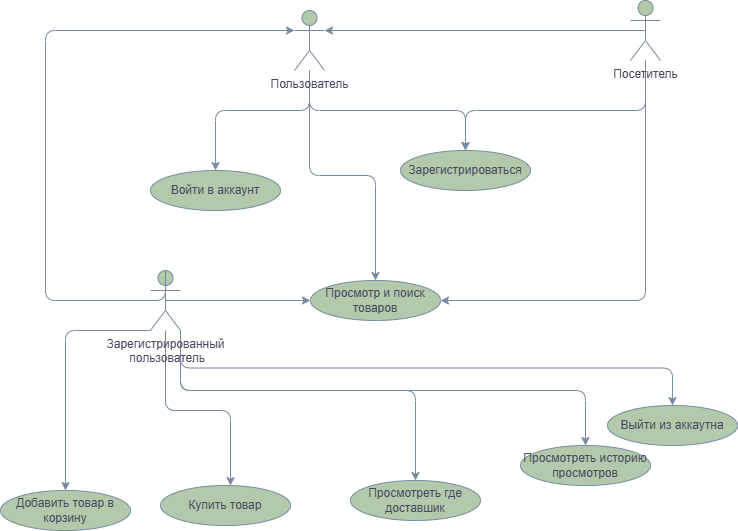

The diagram above was exported from draw.io. Its source (the exported page's mxGraphModel, read from the mxfile embedded in the PNG):
<mxGraphModel dx="1050" dy="522" grid="1" gridSize="10" guides="1" tooltips="1" connect="1" arrows="1" fold="1" page="1" pageScale="1" pageWidth="827" pageHeight="1169" background="#FFFFFF" math="0" shadow="0">
  <root>
    <mxCell id="0" />
    <mxCell id="1" parent="0" />
    <mxCell id="K6HCk1tsAgLE9_qAehCi-132" style="edgeStyle=orthogonalEdgeStyle;orthogonalLoop=1;jettySize=auto;html=1;strokeColor=#788AA3;fontColor=#46495D;fillColor=#B2C9AB;" parent="1" source="K6HCk1tsAgLE9_qAehCi-116" target="K6HCk1tsAgLE9_qAehCi-125" edge="1">
      <mxGeometry relative="1" as="geometry">
        <Array as="points">
          <mxPoint x="399" y="210" />
          <mxPoint x="305" y="210" />
        </Array>
      </mxGeometry>
    </mxCell>
    <mxCell id="K6HCk1tsAgLE9_qAehCi-133" style="edgeStyle=orthogonalEdgeStyle;orthogonalLoop=1;jettySize=auto;html=1;strokeColor=#788AA3;fontColor=#46495D;fillColor=#B2C9AB;" parent="1" source="K6HCk1tsAgLE9_qAehCi-116" target="K6HCk1tsAgLE9_qAehCi-126" edge="1">
      <mxGeometry relative="1" as="geometry">
        <Array as="points">
          <mxPoint x="399" y="210" />
          <mxPoint x="555" y="210" />
        </Array>
      </mxGeometry>
    </mxCell>
    <mxCell id="K6HCk1tsAgLE9_qAehCi-134" style="edgeStyle=orthogonalEdgeStyle;orthogonalLoop=1;jettySize=auto;html=1;strokeColor=#788AA3;fontColor=#46495D;fillColor=#B2C9AB;" parent="1" source="K6HCk1tsAgLE9_qAehCi-116" target="K6HCk1tsAgLE9_qAehCi-127" edge="1">
      <mxGeometry relative="1" as="geometry" />
    </mxCell>
    <mxCell id="K6HCk1tsAgLE9_qAehCi-116" value="&lt;div&gt;Пользователь&lt;/div&gt;&lt;div&gt;&lt;br&gt;&lt;/div&gt;" style="shape=umlActor;verticalLabelPosition=bottom;verticalAlign=top;html=1;outlineConnect=0;strokeColor=#788AA3;fontColor=#46495D;fillColor=#B2C9AB;" parent="1" vertex="1">
      <mxGeometry x="384" y="110" width="30" height="60" as="geometry" />
    </mxCell>
    <mxCell id="K6HCk1tsAgLE9_qAehCi-158" style="edgeStyle=orthogonalEdgeStyle;orthogonalLoop=1;jettySize=auto;html=1;exitX=0.5;exitY=0.5;exitDx=0;exitDy=0;exitPerimeter=0;entryX=0;entryY=0.5;entryDx=0;entryDy=0;strokeColor=#788AA3;fontColor=#46495D;fillColor=#B2C9AB;" parent="1" source="K6HCk1tsAgLE9_qAehCi-120" target="K6HCk1tsAgLE9_qAehCi-127" edge="1">
      <mxGeometry relative="1" as="geometry" />
    </mxCell>
    <mxCell id="K6HCk1tsAgLE9_qAehCi-160" style="edgeStyle=orthogonalEdgeStyle;orthogonalLoop=1;jettySize=auto;html=1;exitX=0;exitY=1;exitDx=0;exitDy=0;exitPerimeter=0;strokeColor=#788AA3;fontColor=#46495D;fillColor=#B2C9AB;" parent="1" source="K6HCk1tsAgLE9_qAehCi-120" target="K6HCk1tsAgLE9_qAehCi-139" edge="1">
      <mxGeometry relative="1" as="geometry">
        <Array as="points">
          <mxPoint x="155" y="430" />
        </Array>
      </mxGeometry>
    </mxCell>
    <mxCell id="K6HCk1tsAgLE9_qAehCi-164" style="edgeStyle=orthogonalEdgeStyle;orthogonalLoop=1;jettySize=auto;html=1;strokeColor=#788AA3;fontColor=#46495D;fillColor=#B2C9AB;" parent="1" source="K6HCk1tsAgLE9_qAehCi-120" target="K6HCk1tsAgLE9_qAehCi-145" edge="1">
      <mxGeometry relative="1" as="geometry">
        <Array as="points">
          <mxPoint x="255" y="510" />
          <mxPoint x="320" y="510" />
        </Array>
      </mxGeometry>
    </mxCell>
    <mxCell id="K6HCk1tsAgLE9_qAehCi-165" style="edgeStyle=orthogonalEdgeStyle;orthogonalLoop=1;jettySize=auto;html=1;exitX=1;exitY=1;exitDx=0;exitDy=0;exitPerimeter=0;strokeColor=#788AA3;fontColor=#46495D;fillColor=#B2C9AB;" parent="1" source="K6HCk1tsAgLE9_qAehCi-120" target="K6HCk1tsAgLE9_qAehCi-144" edge="1">
      <mxGeometry relative="1" as="geometry">
        <Array as="points">
          <mxPoint x="270" y="490" />
          <mxPoint x="505" y="490" />
        </Array>
      </mxGeometry>
    </mxCell>
    <mxCell id="K6HCk1tsAgLE9_qAehCi-166" style="edgeStyle=orthogonalEdgeStyle;orthogonalLoop=1;jettySize=auto;html=1;exitX=1;exitY=1;exitDx=0;exitDy=0;exitPerimeter=0;strokeColor=#788AA3;fontColor=#46495D;fillColor=#B2C9AB;" parent="1" source="K6HCk1tsAgLE9_qAehCi-120" target="K6HCk1tsAgLE9_qAehCi-143" edge="1">
      <mxGeometry relative="1" as="geometry">
        <Array as="points">
          <mxPoint x="270" y="490" />
          <mxPoint x="675" y="490" />
        </Array>
      </mxGeometry>
    </mxCell>
    <mxCell id="K6HCk1tsAgLE9_qAehCi-167" style="edgeStyle=orthogonalEdgeStyle;orthogonalLoop=1;jettySize=auto;html=1;exitX=1;exitY=1;exitDx=0;exitDy=0;exitPerimeter=0;strokeColor=#788AA3;fontColor=#46495D;fillColor=#B2C9AB;" parent="1" source="K6HCk1tsAgLE9_qAehCi-120" target="K6HCk1tsAgLE9_qAehCi-137" edge="1">
      <mxGeometry relative="1" as="geometry" />
    </mxCell>
    <mxCell id="K6HCk1tsAgLE9_qAehCi-120" value="&lt;div&gt;Зарегистрированный&lt;/div&gt;&lt;div&gt;&amp;nbsp;пользователь&lt;br&gt;&lt;/div&gt;&lt;div&gt;&lt;br&gt;&lt;/div&gt;" style="shape=umlActor;verticalLabelPosition=bottom;verticalAlign=top;html=1;outlineConnect=0;strokeColor=#788AA3;fontColor=#46495D;fillColor=#B2C9AB;" parent="1" vertex="1">
      <mxGeometry x="240" y="370" width="30" height="60" as="geometry" />
    </mxCell>
    <mxCell id="K6HCk1tsAgLE9_qAehCi-131" style="edgeStyle=orthogonalEdgeStyle;orthogonalLoop=1;jettySize=auto;html=1;strokeColor=#788AA3;fontColor=#46495D;fillColor=#B2C9AB;" parent="1" source="K6HCk1tsAgLE9_qAehCi-121" target="K6HCk1tsAgLE9_qAehCi-126" edge="1">
      <mxGeometry relative="1" as="geometry">
        <Array as="points">
          <mxPoint x="735" y="210" />
          <mxPoint x="555" y="210" />
        </Array>
      </mxGeometry>
    </mxCell>
    <mxCell id="K6HCk1tsAgLE9_qAehCi-135" style="edgeStyle=orthogonalEdgeStyle;orthogonalLoop=1;jettySize=auto;html=1;entryX=1;entryY=0.5;entryDx=0;entryDy=0;strokeColor=#788AA3;fontColor=#46495D;fillColor=#B2C9AB;" parent="1" source="K6HCk1tsAgLE9_qAehCi-121" target="K6HCk1tsAgLE9_qAehCi-127" edge="1">
      <mxGeometry relative="1" as="geometry">
        <Array as="points">
          <mxPoint x="735" y="400" />
        </Array>
      </mxGeometry>
    </mxCell>
    <mxCell id="K6HCk1tsAgLE9_qAehCi-121" value="&lt;div&gt;Посетитель&lt;/div&gt;" style="shape=umlActor;verticalLabelPosition=bottom;verticalAlign=top;html=1;outlineConnect=0;strokeColor=#788AA3;fontColor=#46495D;fillColor=#B2C9AB;" parent="1" vertex="1">
      <mxGeometry x="720" y="100" width="30" height="60" as="geometry" />
    </mxCell>
    <mxCell id="K6HCk1tsAgLE9_qAehCi-124" style="edgeStyle=orthogonalEdgeStyle;orthogonalLoop=1;jettySize=auto;html=1;entryX=0;entryY=0.3333333333333333;entryDx=0;entryDy=0;entryPerimeter=0;strokeColor=#788AA3;fontColor=#46495D;fillColor=#B2C9AB;exitX=0.5;exitY=0;exitDx=0;exitDy=0;exitPerimeter=0;" parent="1" source="K6HCk1tsAgLE9_qAehCi-120" target="K6HCk1tsAgLE9_qAehCi-116" edge="1">
      <mxGeometry relative="1" as="geometry">
        <Array as="points">
          <mxPoint x="255" y="400" />
          <mxPoint x="135" y="400" />
          <mxPoint x="135" y="130" />
        </Array>
      </mxGeometry>
    </mxCell>
    <mxCell id="K6HCk1tsAgLE9_qAehCi-125" value="Войти в аккаунт" style="ellipse;whiteSpace=wrap;html=1;strokeColor=#788AA3;fontColor=#46495D;fillColor=#B2C9AB;" parent="1" vertex="1">
      <mxGeometry x="240" y="270" width="130" height="40" as="geometry" />
    </mxCell>
    <mxCell id="K6HCk1tsAgLE9_qAehCi-126" value="Зарегистрироваться" style="ellipse;whiteSpace=wrap;html=1;strokeColor=#788AA3;fontColor=#46495D;fillColor=#B2C9AB;" parent="1" vertex="1">
      <mxGeometry x="490" y="250" width="130" height="40" as="geometry" />
    </mxCell>
    <mxCell id="K6HCk1tsAgLE9_qAehCi-127" value="Просмотр и поиск товаров" style="ellipse;whiteSpace=wrap;html=1;strokeColor=#788AA3;fontColor=#46495D;fillColor=#B2C9AB;" parent="1" vertex="1">
      <mxGeometry x="400" y="380" width="130" height="40" as="geometry" />
    </mxCell>
    <mxCell id="K6HCk1tsAgLE9_qAehCi-129" style="edgeStyle=orthogonalEdgeStyle;orthogonalLoop=1;jettySize=auto;html=1;exitX=0.5;exitY=0.5;exitDx=0;exitDy=0;exitPerimeter=0;entryX=1;entryY=0.3333333333333333;entryDx=0;entryDy=0;entryPerimeter=0;strokeColor=#788AA3;fontColor=#46495D;fillColor=#B2C9AB;" parent="1" source="K6HCk1tsAgLE9_qAehCi-121" target="K6HCk1tsAgLE9_qAehCi-116" edge="1">
      <mxGeometry relative="1" as="geometry" />
    </mxCell>
    <mxCell id="K6HCk1tsAgLE9_qAehCi-137" value="Выйти из аккаутна" style="ellipse;whiteSpace=wrap;html=1;strokeColor=#788AA3;fontColor=#46495D;fillColor=#B2C9AB;" parent="1" vertex="1">
      <mxGeometry x="697" y="505" width="130" height="40" as="geometry" />
    </mxCell>
    <mxCell id="K6HCk1tsAgLE9_qAehCi-139" value="Добавить товар в корзину" style="ellipse;whiteSpace=wrap;html=1;strokeColor=#788AA3;fontColor=#46495D;fillColor=#B2C9AB;" parent="1" vertex="1">
      <mxGeometry x="90" y="590" width="130" height="40" as="geometry" />
    </mxCell>
    <mxCell id="K6HCk1tsAgLE9_qAehCi-143" value="Просмотреть историю просмотров" style="ellipse;whiteSpace=wrap;html=1;strokeColor=#788AA3;fontColor=#46495D;fillColor=#B2C9AB;" parent="1" vertex="1">
      <mxGeometry x="610" y="545" width="130" height="40" as="geometry" />
    </mxCell>
    <mxCell id="K6HCk1tsAgLE9_qAehCi-144" value="&lt;div&gt;Просмотреть где доставшик&lt;/div&gt;" style="ellipse;whiteSpace=wrap;html=1;strokeColor=#788AA3;fontColor=#46495D;fillColor=#B2C9AB;" parent="1" vertex="1">
      <mxGeometry x="440" y="580" width="130" height="40" as="geometry" />
    </mxCell>
    <mxCell id="K6HCk1tsAgLE9_qAehCi-145" value="Купить товар" style="ellipse;whiteSpace=wrap;html=1;strokeColor=#788AA3;fontColor=#46495D;fillColor=#B2C9AB;" parent="1" vertex="1">
      <mxGeometry x="250" y="585" width="130" height="40" as="geometry" />
    </mxCell>
  </root>
</mxGraphModel>